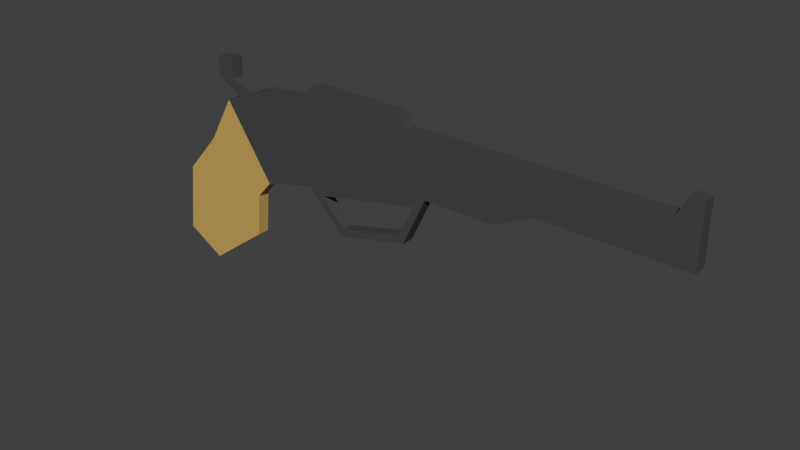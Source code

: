 # Source: Pistol01.blend  (saved by Blender 2.78.0; exported with 4.5.12 LTS)
import bpy
from mathutils import Matrix  # noqa: F401  (used for matrix-valued properties, if any)

bpy.ops.wm.read_factory_settings(use_empty=True)
scene = bpy.context.scene
scene.name = 'Scene'

# ---- collections
col_collection_1 = bpy.data.collections.new('Collection 1'); scene.collection.children.link(col_collection_1)

# ---- materials (node trees are filled in below, after node groups)
mat_gunmetal = bpy.data.materials.new('GunMetal')
mat_gunmetal.alpha_threshold = 0.0
mat_gunmetal.use_transparent_shadow = False
mat_gunmetal.diffuse_color = (0.06372, 0.06372, 0.06372, 1.0)
mat_gunmetal.roughness = 0.5
mat_gunmetal.specular_intensity = 0.4167
mat_gunwood = bpy.data.materials.new('GunWood')
mat_gunwood.alpha_threshold = 0.0
mat_gunwood.use_transparent_shadow = False
mat_gunwood.diffuse_color = (0.5705, 0.3783, 0.111, 1.0)
mat_gunwood.roughness = 0.5

# ---- material node trees

# ---- world
world_world = bpy.data.worlds.new('World'); scene.world = world_world
world_world.color = (0.05088, 0.05088, 0.05088)
world_world.use_sun_shadow = False
world_world.sun_shadow_jitter_overblur = 0.0
world_world.cycles.sampling_method = 'MANUAL'

# ---- meshes
me_plane = bpy.data.meshes.new('Plane')
me_plane.from_pydata([(-0.06127, -0.06708, -2.811e-09), (-0.02957, -0.08548, -4.486e-09), (-0.003001, 0.06161, 2.317e-09), (0.08285, 0.01246, -2.133e-09), (-0.05441, -0.009788, -8.843e-10), (0.02127, -0.04789, -4.34e-09), (0.03837, 0.07873, 3.872e-09), (0.07981, 0.08261, 4.222e-09), (0.02458, 0.07302, 3.354e-09), (0.01079, 0.06732, 2.836e-09), (0.03727, 0.001815, -3.103e-09), (0.0699, 0.01052, -2.308e-09), (0.004063, 0.0806, 4.042e-09), (-0.01078, 0.079, 3.896e-09), (0.003706, 0.09665, 5.499e-09), (-0.01113, 0.09505, 5.353e-09), (0.02441, -0.01235, -2.757e-09), (-0.02482, 0.02364, 5.121e-10), (0.08629, 0.09297, 5.157e-09), (0.1682, 0.09297, 5.157e-09), (0.1738, 0.08261, 5.61e-09), (0.3739, 0.08261, 5.61e-09), (0.3809, 0.09707, 6.928e-09), (0.3911, 0.0966, 6.885e-09), (0.3911, 0.04998, 8.923e-09), (0.2779, 0.04998, 8.923e-09), (0.2485, 0.03506, 7.563e-09), (0.1911, 0.03506, 7.563e-09), (0.172, -0.005029, 9.495e-09), (0.1119, -0.01901, 1.008e-08), (0.08285, 0.01246, 8.707e-09), (0.168, -1.855e-05, 9.265e-09), (0.1809, 0.027, 7.938e-09), (0.1139, -0.01261, 9.786e-09), (0.09404, 0.008878, 8.87e-09), (-0.05441, -0.009788, -0.01), (-0.06127, -0.06708, -0.01), (-0.02957, -0.08548, -0.01), (0.08629, 0.09297, -0.01), (0.1682, 0.09297, -0.01), (0.07981, 0.08261, -0.01), (-0.02482, 0.02364, -0.01), (0.02127, -0.04789, -0.01), (0.03837, 0.07873, -0.01), (0.01079, 0.06732, -0.01), (-0.003001, 0.06161, -0.01), (0.0699, 0.01052, -0.01), (0.08285, 0.01246, -0.01), (0.02458, 0.07302, -0.01), (0.03727, 0.001815, -0.01), (0.004063, 0.0806, -0.01), (-0.01078, 0.079, -0.01), (0.003706, 0.09665, -0.01), (-0.01113, 0.09505, -0.01), (0.02441, -0.01235, -0.01), (0.1738, 0.08261, -0.01), (0.3739, 0.08261, -0.01), (0.3809, 0.09707, -0.01), (0.3911, 0.0966, -0.01), (0.3911, 0.04998, -0.01), (0.2779, 0.04998, -0.01), (0.2485, 0.03506, -0.01), (0.1911, 0.03506, -0.01), (0.1809, 0.027, -0.01), (0.168, -1.855e-05, -0.01), (0.1139, -0.01261, -0.01), (0.09404, 0.008878, -0.01), (0.08285, 0.01246, -0.01), (0.172, -0.005029, -0.01), (0.1119, -0.01901, -0.01)], [], [(17, 16, 10, 2), (0, 1, 5, 4), (8, 11, 6), (2, 10, 9), (9, 10, 11, 8), (9, 8, 12, 13), (13, 12, 14, 15), (4, 5, 16, 17), (6, 11, 3, 7), (18, 7, 27, 20), (20, 27, 26), (30, 27, 7), (32, 31, 28, 27), (31, 33, 29, 28), (33, 34, 30, 29), (34, 32, 27, 30), (26, 25, 20), (20, 19, 18), (20, 25, 24, 21), (21, 24, 23), (23, 22, 21), (41, 45, 49, 54), (36, 35, 42, 37), (48, 43, 46), (45, 44, 49), (44, 48, 46, 49), (44, 51, 50, 48), (51, 53, 52, 50), (35, 41, 54, 42), (43, 40, 47, 46), (38, 55, 62, 40), (55, 61, 62), (67, 40, 62), (63, 62, 68, 64), (64, 68, 69, 65), (65, 69, 67, 66), (66, 67, 62, 63), (61, 55, 60), (55, 38, 39), (55, 56, 59, 60), (56, 58, 59), (58, 56, 57), (2, 45, 41, 17), (6, 43, 48, 8), (31, 64, 65, 33), (33, 65, 66, 34), (16, 54, 49, 10), (3, 47, 40, 7), (7, 40, 67, 30), (10, 49, 46, 11), (4, 35, 36, 0), (0, 36, 37, 1), (20, 55, 39, 19), (19, 39, 38, 18), (21, 56, 55, 20), (28, 68, 62, 27), (18, 38, 40, 7), (22, 57, 56, 21), (13, 51, 44, 9), (29, 69, 68, 28), (17, 41, 35, 4), (23, 58, 57, 22), (8, 48, 50, 12), (30, 67, 69, 29), (1, 37, 42, 5), (24, 59, 58, 23), (14, 52, 53, 15), (34, 66, 63, 32), (25, 60, 59, 24), (15, 53, 51, 13), (7, 40, 43, 6), (26, 61, 60, 25), (12, 50, 52, 14), (9, 44, 45, 2), (27, 62, 61, 26), (5, 42, 54, 16), (11, 46, 47, 3), (32, 63, 64, 31)])
me_plane.polygons.foreach_set('material_index', [1, 1, 0, 0, 0, 0, 0, 1, 0, 0, 0, 0, 0, 0, 0, 0, 0, 0, 0, 0, 0, 1, 1, 0, 0, 0, 0, 0, 1, 0, 0, 0, 0, 0, 0, 0, 0, 0, 0, 0, 0, 0, 1, 0, 0, 0, 1, 0, 0, 0, 1, 1, 0, 0, 0, 0, 0, 0, 0, 0, 1, 0, 0, 0, 1, 0, 0, 0, 0, 0, 0, 0, 0, 0, 0, 1, 0, 0])
me_plane.materials.append(mat_gunmetal)
me_plane.materials.append(mat_gunwood)
me_plane.use_remesh_preserve_volume = False
me_plane.use_remesh_preserve_attributes = False
me_plane.use_mirror_vertex_groups = False
me_plane.update()

# ---- objects
ob_pistol01 = bpy.data.objects.new('Pistol01', me_plane)

# ---- transforms, parenting, visibility, modifiers, constraints
ob_pistol01.location = (0.0, 0.0, 0.0)
ob_pistol01.rotation_euler = (1.571, -0.0, 0.0)
ob_pistol01.lineart.crease_threshold = 0.0

# ---- collection membership
col_collection_1.objects.link(ob_pistol01)

# ---- scene / render settings (as saved in the file)
scene.frame_start = 1; scene.frame_end = 250; scene.frame_set(1)
scene.render.engine = 'BLENDER_EEVEE_NEXT'
scene.render.resolution_percentage = 50
scene.render.dither_intensity = 0.0
scene.cycles.use_denoising = False
scene.cycles.samples = 128
scene.cycles.sampling_pattern = 'TABULATED_SOBOL'
scene.cycles.light_sampling_threshold = 0.0
scene.cycles.use_adaptive_sampling = False
scene.cycles.use_light_tree = False
scene.cycles.blur_glossy = 0.0
scene.cycles.sample_clamp_indirect = 0.0
scene.view_settings.view_transform = 'Standard'
bpy.context.view_layer.update()

# ---- added for rendering (the .blend has no active camera and no usable light): camera, sun
cam_auto = bpy.data.cameras.new('AutoCamera')
cam_auto.lens = 50.0
cam_auto.sensor_width = 36.0
cam_auto.clip_end = 1000.0
ob_auto_camera = bpy.data.objects.new('AutoCamera', cam_auto)
scene.collection.objects.link(ob_auto_camera)
ob_auto_camera.location = (0.616408, -0.536764, 0.36697)
ob_auto_camera.rotation_euler = (1.09748, -7.21219e-08, 0.694738)
scene.camera = ob_auto_camera
light_auto_sun = bpy.data.lights.new('AutoSun', 'SUN')
light_auto_sun.energy = 3.0
light_auto_sun.angle = 0.0523599
ob_auto_sun = bpy.data.objects.new('AutoSun', light_auto_sun)
scene.collection.objects.link(ob_auto_sun)
ob_auto_sun.rotation_euler = (0.872665, 0.174533, 0.523599)
bpy.context.view_layer.update()
